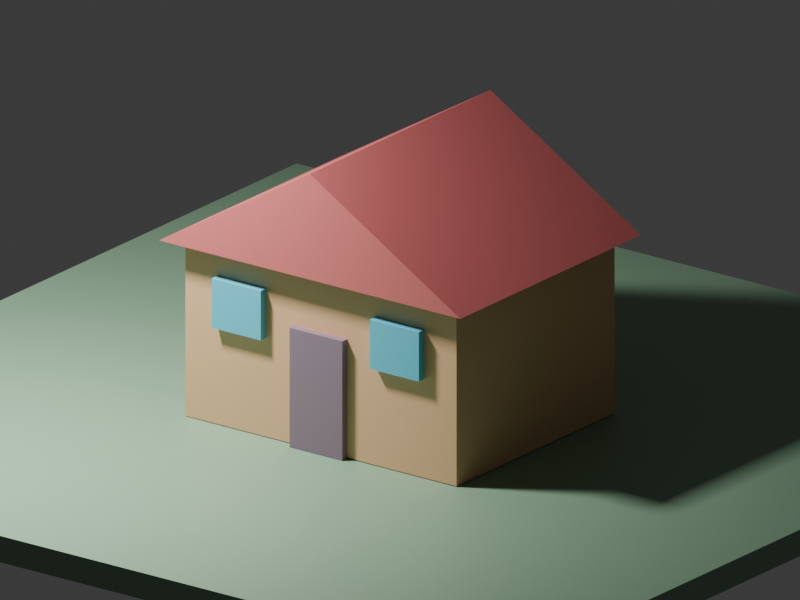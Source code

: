 # Source: scene_v1.blend  (saved by Blender 5.2.45; exported with 4.5.12 LTS)
import bpy
from mathutils import Matrix  # noqa: F401  (used for matrix-valued properties, if any)

bpy.ops.wm.read_factory_settings(use_empty=True)
scene = bpy.context.scene
scene.name = 'Scene'

# ---- collections
col_collection = bpy.data.collections.new('Collection'); scene.collection.children.link(col_collection)

# ---- materials (node trees are filled in below, after node groups)
mat_wall = bpy.data.materials.new('wall')
mat_wall.diffuse_color = (0.75, 0.45, 0.24, 1.0)
mat_grass = bpy.data.materials.new('grass')
mat_grass.diffuse_color = (0.23, 0.38, 0.25, 1.0)
mat_door = bpy.data.materials.new('door')
mat_door.diffuse_color = (0.25, 0.17, 0.23, 1.0)
mat_glass = bpy.data.materials.new('glass')
mat_glass.diffuse_color = (0.1, 0.53, 0.7, 1.0)
mat_roof = bpy.data.materials.new('roof')
mat_roof.diffuse_color = (0.64, 0.15, 0.15, 1.0)

# ---- material node trees
mat_wall.use_nodes = True; mat_wall.node_tree.nodes.clear()
_N = mat_wall.node_tree.nodes; _L = mat_wall.node_tree.links
n0 = _N.new('ShaderNodeBsdfPrincipled'); n0.name = 'Principled BSDF'; n0.location = (-200, 100)
n0.inputs[0].default_value = (0.75, 0.45, 0.24, 1.0)
n0.inputs[10].default_value = 0.005
n1 = _N.new('ShaderNodeOutputMaterial'); n1.name = 'Material Output'; n1.location = (200, 100)
_L.new(n0.outputs[0], n1.inputs[0])
n1.is_active_output = True
mat_grass.use_nodes = True; mat_grass.node_tree.nodes.clear()
_N = mat_grass.node_tree.nodes; _L = mat_grass.node_tree.links
n0 = _N.new('ShaderNodeBsdfPrincipled'); n0.name = 'Principled BSDF'; n0.location = (-200, 100)
n0.inputs[0].default_value = (0.23, 0.38, 0.25, 1.0)
n0.inputs[10].default_value = 0.005
n1 = _N.new('ShaderNodeOutputMaterial'); n1.name = 'Material Output'; n1.location = (200, 100)
_L.new(n0.outputs[0], n1.inputs[0])
n1.is_active_output = True
mat_door.use_nodes = True; mat_door.node_tree.nodes.clear()
_N = mat_door.node_tree.nodes; _L = mat_door.node_tree.links
n0 = _N.new('ShaderNodeBsdfPrincipled'); n0.name = 'Principled BSDF'; n0.location = (-200, 100)
n0.inputs[0].default_value = (0.25, 0.17, 0.23, 1.0)
n0.inputs[10].default_value = 0.005
n1 = _N.new('ShaderNodeOutputMaterial'); n1.name = 'Material Output'; n1.location = (200, 100)
_L.new(n0.outputs[0], n1.inputs[0])
n1.is_active_output = True
mat_glass.use_nodes = True; mat_glass.node_tree.nodes.clear()
_N = mat_glass.node_tree.nodes; _L = mat_glass.node_tree.links
n0 = _N.new('ShaderNodeBsdfPrincipled'); n0.name = 'Principled BSDF'; n0.location = (-200, 100)
n0.inputs[0].default_value = (0.1, 0.53, 0.7, 1.0)
n0.inputs[10].default_value = 0.005
n1 = _N.new('ShaderNodeOutputMaterial'); n1.name = 'Material Output'; n1.location = (200, 100)
_L.new(n0.outputs[0], n1.inputs[0])
n1.is_active_output = True
mat_roof.use_nodes = True; mat_roof.node_tree.nodes.clear()
_N = mat_roof.node_tree.nodes; _L = mat_roof.node_tree.links
n0 = _N.new('ShaderNodeBsdfPrincipled'); n0.name = 'Principled BSDF'; n0.location = (-200, 100)
n0.inputs[0].default_value = (0.64, 0.15, 0.15, 1.0)
n0.inputs[10].default_value = 0.005
n1 = _N.new('ShaderNodeOutputMaterial'); n1.name = 'Material Output'; n1.location = (200, 100)
_L.new(n0.outputs[0], n1.inputs[0])
n1.is_active_output = True

# ---- world
world_world = bpy.data.worlds.new('World'); scene.world = world_world
world_world.use_nodes = True; world_world.node_tree.nodes.clear()
_N = world_world.node_tree.nodes; _L = world_world.node_tree.links
n0 = _N.new('ShaderNodeOutputWorld'); n0.name = 'World Output'; n0.location = (200, 100)
n1 = _N.new('ShaderNodeBackground'); n1.name = 'Background'; n1.location = (-200, 100)
n1.inputs[0].default_value = (0.05088, 0.05088, 0.05088, 1.0)
_L.new(n1.outputs[0], n0.inputs[0])
n0.is_active_output = True
world_world.color = (0.05088, 0.05088, 0.05088)
world_world.sun_shadow_jitter_overblur = 0.0

# ---- cameras
cam_camera_001 = bpy.data.cameras.new('Camera.001')
cam_camera_001.type = 'ORTHO'
cam_camera_001.ortho_scale = 8.5

# ---- lights
light_area = bpy.data.lights.new('Area', 'AREA')
light_area.energy = 1300.0
light_area.size = 1.0
light_area.size_y = 1.0

# ---- meshes
me_cube_001 = bpy.data.meshes.new('Cube.001')
me_cube_001.from_pydata([(-1.8, -1.4, -1.0), (-1.8, -1.4, 1.0), (-1.8, 1.4, -1.0), (-1.8, 1.4, 1.0), (1.8, -1.4, -1.0), (1.8, -1.4, 1.0), (1.8, 1.4, -1.0), (1.8, 1.4, 1.0)], [], [(0, 1, 3, 2), (2, 3, 7, 6), (6, 7, 5, 4), (4, 5, 1, 0), (2, 6, 4, 0), (7, 3, 1, 5)])
_uv = me_cube_001.uv_layers.new(name='UVMap')
_uv.uv.foreach_set('vector', [0.375, 0.0, 0.625, 0.0, 0.625, 0.25, 0.375, 0.25, 0.375, 0.25, 0.625, 0.25, 0.625, 0.5, 0.375, 0.5, 0.375, 0.5, 0.625, 0.5, 0.625, 0.75, 0.375, 0.75, 0.375, 0.75, 0.625, 0.75, 0.625, 1.0, 0.375, 1.0, 0.125, 0.5, 0.375, 0.5, 0.375, 0.75, 0.125, 0.75, 0.625, 0.5, 0.875, 0.5, 0.875, 0.75, 0.625, 0.75])
me_cube_001.materials.append(mat_wall)
me_cube_001.update()
me_cube_002 = bpy.data.meshes.new('Cube.002')
me_cube_002.from_pydata([(-5.5, -5.5, -0.15), (-5.5, -5.5, 0.15), (-5.5, 5.5, -0.15), (-5.5, 5.5, 0.15), (5.5, -5.5, -0.15), (5.5, -5.5, 0.15), (5.5, 5.5, -0.15), (5.5, 5.5, 0.15)], [], [(0, 1, 3, 2), (2, 3, 7, 6), (6, 7, 5, 4), (4, 5, 1, 0), (2, 6, 4, 0), (7, 3, 1, 5)])
_uv = me_cube_002.uv_layers.new(name='UVMap')
_uv.uv.foreach_set('vector', [0.375, 0.0, 0.625, 0.0, 0.625, 0.25, 0.375, 0.25, 0.375, 0.25, 0.625, 0.25, 0.625, 0.5, 0.375, 0.5, 0.375, 0.5, 0.625, 0.5, 0.625, 0.75, 0.375, 0.75, 0.375, 0.75, 0.625, 0.75, 0.625, 1.0, 0.375, 1.0, 0.125, 0.5, 0.375, 0.5, 0.375, 0.75, 0.125, 0.75, 0.625, 0.5, 0.875, 0.5, 0.875, 0.75, 0.625, 0.75])
me_cube_002.materials.append(mat_grass)
me_cube_002.update()
me_cube_003 = bpy.data.meshes.new('Cube.003')
me_cube_003.from_pydata([(-0.35, -0.06, -0.675), (-0.35, -0.06, 0.675), (-0.35, 0.06, -0.675), (-0.35, 0.06, 0.675), (0.35, -0.06, -0.675), (0.35, -0.06, 0.675), (0.35, 0.06, -0.675), (0.35, 0.06, 0.675)], [], [(0, 1, 3, 2), (2, 3, 7, 6), (6, 7, 5, 4), (4, 5, 1, 0), (2, 6, 4, 0), (7, 3, 1, 5)])
_uv = me_cube_003.uv_layers.new(name='UVMap')
_uv.uv.foreach_set('vector', [0.375, 0.0, 0.625, 0.0, 0.625, 0.25, 0.375, 0.25, 0.375, 0.25, 0.625, 0.25, 0.625, 0.5, 0.375, 0.5, 0.375, 0.5, 0.625, 0.5, 0.625, 0.75, 0.375, 0.75, 0.375, 0.75, 0.625, 0.75, 0.625, 1.0, 0.375, 1.0, 0.125, 0.5, 0.375, 0.5, 0.375, 0.75, 0.125, 0.75, 0.625, 0.5, 0.875, 0.5, 0.875, 0.75, 0.625, 0.75])
me_cube_003.materials.append(mat_door)
me_cube_003.update()
me_cube_004 = bpy.data.meshes.new('Cube.004')
me_cube_004.from_pydata([(-0.325, -0.06, -0.28), (-0.325, -0.06, 0.28), (-0.325, 0.06, -0.28), (-0.325, 0.06, 0.28), (0.325, -0.06, -0.28), (0.325, -0.06, 0.28), (0.325, 0.06, -0.28), (0.325, 0.06, 0.28)], [], [(0, 1, 3, 2), (2, 3, 7, 6), (6, 7, 5, 4), (4, 5, 1, 0), (2, 6, 4, 0), (7, 3, 1, 5)])
_uv = me_cube_004.uv_layers.new(name='UVMap')
_uv.uv.foreach_set('vector', [0.375, 0.0, 0.625, 0.0, 0.625, 0.25, 0.375, 0.25, 0.375, 0.25, 0.625, 0.25, 0.625, 0.5, 0.375, 0.5, 0.375, 0.5, 0.625, 0.5, 0.625, 0.75, 0.375, 0.75, 0.375, 0.75, 0.625, 0.75, 0.625, 1.0, 0.375, 1.0, 0.125, 0.5, 0.375, 0.5, 0.375, 0.75, 0.125, 0.75, 0.625, 0.5, 0.875, 0.5, 0.875, 0.75, 0.625, 0.75])
me_cube_004.materials.append(mat_glass)
me_cube_004.update()
me_cube_005 = bpy.data.meshes.new('Cube.005')
me_cube_005.from_pydata([(-0.325, -0.06, -0.28), (-0.325, -0.06, 0.28), (-0.325, 0.06, -0.28), (-0.325, 0.06, 0.28), (0.325, -0.06, -0.28), (0.325, -0.06, 0.28), (0.325, 0.06, -0.28), (0.325, 0.06, 0.28)], [], [(0, 1, 3, 2), (2, 3, 7, 6), (6, 7, 5, 4), (4, 5, 1, 0), (2, 6, 4, 0), (7, 3, 1, 5)])
_uv = me_cube_005.uv_layers.new(name='UVMap')
_uv.uv.foreach_set('vector', [0.375, 0.0, 0.625, 0.0, 0.625, 0.25, 0.375, 0.25, 0.375, 0.25, 0.625, 0.25, 0.625, 0.5, 0.375, 0.5, 0.375, 0.5, 0.625, 0.5, 0.625, 0.75, 0.375, 0.75, 0.375, 0.75, 0.625, 0.75, 0.625, 1.0, 0.375, 1.0, 0.125, 0.5, 0.375, 0.5, 0.375, 0.75, 0.125, 0.75, 0.625, 0.5, 0.875, 0.5, 0.875, 0.75, 0.625, 0.75])
me_cube_005.materials.append(mat_glass)
me_cube_005.update()
me_roofmesh = bpy.data.meshes.new('roofmesh')
me_roofmesh.from_pydata([(-2.0, -1.6, 2.0), (2.0, -1.6, 2.0), (0.0, -1.6, 3.2), (-2.0, 1.6, 2.0), (2.0, 1.6, 2.0), (0.0, 1.6, 3.2)], [], [(0, 1, 2), (3, 5, 4), (0, 2, 5, 3), (2, 1, 4, 5)])
me_roofmesh.materials.append(mat_roof)
me_roofmesh.update()

# ---- objects
ob_house = bpy.data.objects.new('House', me_cube_001)
ob_ground = bpy.data.objects.new('Ground', me_cube_002)
ob_door = bpy.data.objects.new('Door', me_cube_003)
ob_window = bpy.data.objects.new('Window', me_cube_004)
ob_window_001 = bpy.data.objects.new('Window.001', me_cube_005)
ob_roof = bpy.data.objects.new('Roof', me_roofmesh)
ob_previewcamera = bpy.data.objects.new('PreviewCamera', cam_camera_001)
ob_area = bpy.data.objects.new('Area', light_area)

# ---- transforms, parenting, visibility, modifiers, constraints
ob_house.location = (0.0, 0.0, 1.0)
ob_ground.location = (0.0, 0.0, -0.16)
ob_door.location = (0.0, -1.43, 0.67)
ob_window.location = (-1.05, -1.44, 1.4)
ob_window_001.location = (1.05, -1.44, 1.4)
ob_roof.location = (0.0, 0.0, 0.0)
ob_previewcamera.location = (6.0, -8.0, 5.0)
ob_previewcamera.rotation_euler = (1.216, 9.722e-08, 0.6435)
ob_area.location = (-3.0, -4.0, 7.0)

# ---- collection membership
col_collection.objects.link(ob_house)
col_collection.objects.link(ob_ground)
col_collection.objects.link(ob_door)
col_collection.objects.link(ob_window)
col_collection.objects.link(ob_window_001)
col_collection.objects.link(ob_roof)
col_collection.objects.link(ob_previewcamera)
col_collection.objects.link(ob_area)

# ---- scene / render settings (as saved in the file)
scene.camera = ob_previewcamera
scene.frame_start = 1; scene.frame_end = 250; scene.frame_set(1)
scene.render.engine = 'CYCLES'
scene.render.resolution_x = 480
scene.render.resolution_y = 360
scene.render.bake_bias = 0.0
scene.render.bake_samples = 0
scene.render.compositor_device = 'GPU'
scene.cycles.samples = 8
scene.eevee.use_volume_custom_range = False
scene.eevee.fast_gi_thickness_near = 0.1
scene.eevee.fast_gi_thickness_far = 0.0
scene.eevee.ray_tracing_options.screen_trace_thickness = 0.1
bpy.context.view_layer.update()
